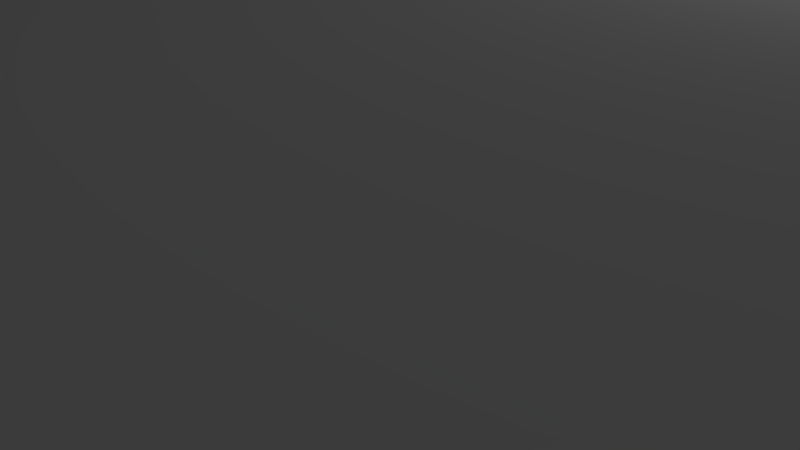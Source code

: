 # Source: brickstexture.blend  (saved by Blender 2.74.0; exported with 4.5.12 LTS)
import bpy
from mathutils import Matrix  # noqa: F401  (used for matrix-valued properties, if any)

bpy.ops.wm.read_factory_settings(use_empty=True)
scene = bpy.context.scene
scene.name = 'Scene'

# ---- collections
col_collection_1 = bpy.data.collections.new('Collection 1'); scene.collection.children.link(col_collection_1)

# ---- materials (node trees are filled in below, after node groups)
mat_material = bpy.data.materials.new('Material')
mat_material.alpha_threshold = 0.0
mat_material.use_transparent_shadow = False
mat_material.roughness = 0.5
mat_material.line_color = (0.0, 0.0, 0.0, 1.0)

# ---- material node trees

# ---- world
world_world = bpy.data.worlds.new('World'); scene.world = world_world
world_world.color = (0.05088, 0.05088, 0.05088)
world_world.use_sun_shadow = False
world_world.sun_shadow_jitter_overblur = 0.0
world_world.cycles.sampling_method = 'MANUAL'
world_world.cycles.sample_map_resolution = 256

# ---- cameras
cam_camera = bpy.data.cameras.new('Camera')
cam_camera.clip_end = 100.0
cam_camera.lens = 35.0
cam_camera.sensor_width = 32.0
cam_camera.sensor_height = 18.0
cam_camera.ortho_scale = 7.314
cam_camera.dof.focus_distance = 0.0
cam_camera.dof.aperture_fstop = 128.0

# ---- lights
light_point = bpy.data.lights.new('Point', 'POINT')
light_point.transmission_factor = 0.0
light_point.energy = 100.0
light_point.shadow_buffer_clip_start = 0.5
light_point.shadow_soft_size = 0.1
light_point.shadow_maximum_resolution = 0.006
light_point.use_absolute_resolution = True
light_point.cycles.use_multiple_importance_sampling = False
light_lamp = bpy.data.lights.new('Lamp', 'POINT')
light_lamp.transmission_factor = 0.0
light_lamp.cutoff_distance = 30.0
light_lamp.energy = 100.0
light_lamp.shadow_buffer_clip_start = 1.001
light_lamp.shadow_soft_size = 0.1
light_lamp.shadow_maximum_resolution = 0.006
light_lamp.use_absolute_resolution = True
light_lamp.cycles.use_multiple_importance_sampling = False

# ---- meshes
me_cube = bpy.data.meshes.new('Cube')
me_cube.from_pydata([(8.0, 8.0, -0.3224), (8.0, -8.0, -0.3224), (-8.0, -8.0, -0.3224), (-8.0, 8.0, -0.3224), (8.0, 8.0, 0.3224), (8.0, -8.0, 0.3224), (-8.0, -8.0, 0.3224), (-8.0, 8.0, 0.3224)], [], [(0, 1, 2, 3), (4, 7, 6, 5), (0, 4, 5, 1), (1, 5, 6, 2), (2, 6, 7, 3), (4, 0, 3, 7)])
_uv = me_cube.uv_layers.new(name='UVMap')
_uv.uv.foreach_set('vector', [1.375, -1.5, 1.375, 0.5, -0.6248, 0.5, -0.6248, -1.5, 1.375, 4.499, -0.6248, 4.499, -0.6248, 2.5, 1.375, 2.5, 3.375, 0.5, 3.375, 2.5, 1.375, 2.5, 1.375, 0.5, 1.375, 0.5, 1.375, 2.5, -0.6248, 2.5, -0.6248, 0.5, -0.6248, 0.5, -0.6248, 2.5, -2.624, 2.5, -2.624, 0.5, 1.375, -3.499, 1.375, -1.5, -0.6248, -1.5, -0.6248, -3.499])
me_cube.materials.append(mat_material)
me_cube.use_remesh_preserve_volume = False
me_cube.use_remesh_preserve_attributes = False
me_cube.use_mirror_vertex_groups = False
me_cube.update()

# ---- objects
ob_point = bpy.data.objects.new('Point', light_point)
ob_cube = bpy.data.objects.new('Cube', me_cube)
ob_lamp = bpy.data.objects.new('Lamp', light_lamp)
ob_camera = bpy.data.objects.new('Camera', cam_camera)

# ---- transforms, parenting, visibility, modifiers, constraints
ob_point.location = (-3.442, -1.902, -2.057)
ob_point.lineart.crease_threshold = 0.0
ob_cube.location = (0.0, 0.0, 0.0)
ob_cube.rotation_euler = (0.0, -0.0, 6.283)
ob_cube.lock_rotations_4d = False
ob_cube.empty_display_type = 'ARROWS'
ob_cube.lineart.crease_threshold = 0.0
ob_lamp.location = (0.9663, 8.898, 5.985)
ob_lamp.rotation_euler = (0.6503, 0.05522, 1.866)
ob_lamp.lock_rotations_4d = False
ob_lamp.empty_display_type = 'ARROWS'
ob_lamp.color = (0.0, 0.0, 0.0, 0.0)
ob_lamp.lineart.crease_threshold = 0.0
ob_camera.location = (5.721, -6.866, 3.014)
ob_camera.rotation_euler = (1.109, 0.01082, 0.8149)
ob_camera.lock_rotations_4d = False
ob_camera.empty_display_type = 'ARROWS'
ob_camera.color = (0.0, 0.0, 0.0, 0.0)
ob_camera.display_type = 'WIRE'
ob_camera.lineart.crease_threshold = 0.0

# ---- collection membership
col_collection_1.objects.link(ob_point)
col_collection_1.objects.link(ob_cube)
col_collection_1.objects.link(ob_lamp)
col_collection_1.objects.link(ob_camera)

# ---- scene / render settings (as saved in the file)
scene.camera = ob_camera
scene.frame_start = 1; scene.frame_end = 200; scene.frame_set(200)
scene.render.engine = 'BLENDER_EEVEE_NEXT'
scene.render.resolution_percentage = 50
scene.render.dither_intensity = 0.0
scene.cycles.use_denoising = False
scene.cycles.samples = 10
scene.cycles.sampling_pattern = 'TABULATED_SOBOL'
scene.cycles.light_sampling_threshold = 0.0
scene.cycles.use_adaptive_sampling = False
scene.cycles.use_light_tree = False
scene.cycles.blur_glossy = 0.0
scene.cycles.pixel_filter_type = 'GAUSSIAN'
scene.cycles.sample_clamp_indirect = 0.0
scene.view_settings.view_transform = 'Standard'
bpy.context.view_layer.update()
